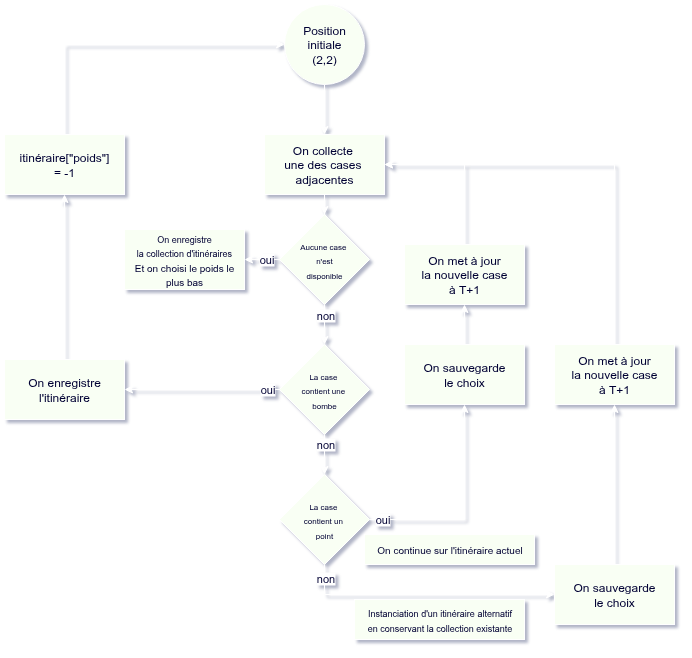

The diagram above was exported from draw.io. Its source (the exported page's mxGraphModel, read from the mxfile embedded in the PNG):
<mxGraphModel dx="2328" dy="888" grid="1" gridSize="10" guides="1" tooltips="1" connect="1" arrows="1" fold="1" page="1" pageScale="1" pageWidth="827" pageHeight="1169" background="#ffffff" math="0" shadow="1">
  <root>
    <mxCell id="0" />
    <mxCell id="1" parent="0" />
    <mxCell id="bAsYkNhXLGKyfn0uT43T-102" value="" style="group;fillColor=none;fillStyle=hatch;shadow=1;labelBackgroundColor=none;" vertex="1" connectable="0" parent="1">
      <mxGeometry x="-740" y="120" width="670" height="635" as="geometry" />
    </mxCell>
    <mxCell id="bAsYkNhXLGKyfn0uT43T-44" value="" style="edgeStyle=orthogonalEdgeStyle;rounded=0;orthogonalLoop=1;jettySize=auto;html=1;fontColor=#000033;strokeColor=#FFFFFF;labelBackgroundColor=none;fillColor=#F9FFF4;" edge="1" parent="bAsYkNhXLGKyfn0uT43T-102" source="bAsYkNhXLGKyfn0uT43T-48" target="bAsYkNhXLGKyfn0uT43T-55">
      <mxGeometry relative="1" as="geometry" />
    </mxCell>
    <mxCell id="bAsYkNhXLGKyfn0uT43T-45" value="non" style="edgeLabel;html=1;align=center;verticalAlign=middle;resizable=0;points=[];fontColor=#000033;strokeColor=#FFFFFF;labelBackgroundColor=#FFFFFF;fillColor=#F9FFF4;" vertex="1" connectable="0" parent="bAsYkNhXLGKyfn0uT43T-44">
      <mxGeometry x="-0.1917" y="3" relative="1" as="geometry">
        <mxPoint x="-3" y="-6" as="offset" />
      </mxGeometry>
    </mxCell>
    <mxCell id="bAsYkNhXLGKyfn0uT43T-46" style="edgeStyle=orthogonalEdgeStyle;rounded=0;orthogonalLoop=1;jettySize=auto;html=1;entryX=1;entryY=0.5;entryDx=0;entryDy=0;fontColor=#000033;strokeColor=#FFFFFF;labelBackgroundColor=none;fillColor=#F9FFF4;" edge="1" parent="bAsYkNhXLGKyfn0uT43T-102" source="bAsYkNhXLGKyfn0uT43T-48" target="bAsYkNhXLGKyfn0uT43T-59">
      <mxGeometry relative="1" as="geometry" />
    </mxCell>
    <mxCell id="bAsYkNhXLGKyfn0uT43T-47" value="oui" style="edgeLabel;html=1;align=center;verticalAlign=middle;resizable=0;points=[];fontColor=#000033;strokeColor=#FFFFFF;labelBackgroundColor=#FFFFFF;fillColor=#F9FFF4;" vertex="1" connectable="0" parent="bAsYkNhXLGKyfn0uT43T-46">
      <mxGeometry x="-0.7907" y="1" relative="1" as="geometry">
        <mxPoint x="3" y="-2" as="offset" />
      </mxGeometry>
    </mxCell>
    <mxCell id="bAsYkNhXLGKyfn0uT43T-48" value="&lt;font style=&quot;font-size: 8px;&quot;&gt;La case&amp;nbsp;&lt;/font&gt;&lt;div&gt;&lt;font style=&quot;font-size: 8px;&quot;&gt;contient une&amp;nbsp;&lt;/font&gt;&lt;/div&gt;&lt;div&gt;&lt;font style=&quot;font-size: 8px;&quot;&gt;bombe&lt;/font&gt;&lt;/div&gt;" style="rhombus;whiteSpace=wrap;html=1;fontColor=#000033;strokeColor=#FFFFFF;labelBackgroundColor=none;fillColor=#F9FFF4;" vertex="1" parent="bAsYkNhXLGKyfn0uT43T-102">
      <mxGeometry x="275" y="340" width="90" height="90" as="geometry" />
    </mxCell>
    <mxCell id="bAsYkNhXLGKyfn0uT43T-49" value="" style="edgeStyle=orthogonalEdgeStyle;rounded=0;orthogonalLoop=1;jettySize=auto;html=1;fontColor=#000033;strokeColor=#FFFFFF;labelBackgroundColor=none;fillColor=#F9FFF4;" edge="1" parent="bAsYkNhXLGKyfn0uT43T-102" source="bAsYkNhXLGKyfn0uT43T-50" target="bAsYkNhXLGKyfn0uT43T-62">
      <mxGeometry relative="1" as="geometry" />
    </mxCell>
    <mxCell id="bAsYkNhXLGKyfn0uT43T-50" value="Position initiale&lt;div&gt;(2,2)&lt;/div&gt;" style="ellipse;whiteSpace=wrap;html=1;fontColor=#000033;strokeColor=#FFFFFF;labelBackgroundColor=none;fillColor=#F9FFF4;" vertex="1" parent="bAsYkNhXLGKyfn0uT43T-102">
      <mxGeometry x="280" width="80" height="80" as="geometry" />
    </mxCell>
    <mxCell id="bAsYkNhXLGKyfn0uT43T-73" style="edgeStyle=orthogonalEdgeStyle;rounded=0;orthogonalLoop=1;jettySize=auto;html=1;entryX=0.5;entryY=1;entryDx=0;entryDy=0;fontColor=#000033;strokeColor=#FFFFFF;labelBackgroundColor=none;fillColor=#F9FFF4;" edge="1" parent="bAsYkNhXLGKyfn0uT43T-102" source="bAsYkNhXLGKyfn0uT43T-55" target="bAsYkNhXLGKyfn0uT43T-67">
      <mxGeometry relative="1" as="geometry" />
    </mxCell>
    <mxCell id="bAsYkNhXLGKyfn0uT43T-78" value="oui" style="edgeLabel;html=1;align=center;verticalAlign=middle;resizable=0;points=[];fontColor=#000033;strokeColor=#FFFFFF;labelBackgroundColor=#FFFFFF;fillColor=#F9FFF4;" vertex="1" connectable="0" parent="bAsYkNhXLGKyfn0uT43T-73">
      <mxGeometry x="-0.765" y="-1" relative="1" as="geometry">
        <mxPoint x="-12" y="-2" as="offset" />
      </mxGeometry>
    </mxCell>
    <mxCell id="bAsYkNhXLGKyfn0uT43T-94" value="" style="edgeStyle=orthogonalEdgeStyle;rounded=0;orthogonalLoop=1;jettySize=auto;html=1;fontColor=#000033;strokeColor=#FFFFFF;labelBackgroundColor=none;fillColor=#F9FFF4;" edge="1" parent="bAsYkNhXLGKyfn0uT43T-102" source="bAsYkNhXLGKyfn0uT43T-55" target="bAsYkNhXLGKyfn0uT43T-93">
      <mxGeometry relative="1" as="geometry">
        <Array as="points">
          <mxPoint x="320" y="590" />
        </Array>
      </mxGeometry>
    </mxCell>
    <mxCell id="bAsYkNhXLGKyfn0uT43T-95" value="non" style="edgeLabel;html=1;align=center;verticalAlign=middle;resizable=0;points=[];fontColor=#000033;strokeColor=#FFFFFF;labelBackgroundColor=#FFFFFF;fillColor=#F9FFF4;" vertex="1" connectable="0" parent="bAsYkNhXLGKyfn0uT43T-94">
      <mxGeometry x="-0.8963" y="1" relative="1" as="geometry">
        <mxPoint x="-1" as="offset" />
      </mxGeometry>
    </mxCell>
    <mxCell id="bAsYkNhXLGKyfn0uT43T-55" value="&lt;font style=&quot;font-size: 8px;&quot;&gt;La case&amp;nbsp;&lt;/font&gt;&lt;div&gt;&lt;font style=&quot;font-size: 8px;&quot;&gt;contient un&amp;nbsp;&lt;/font&gt;&lt;/div&gt;&lt;div&gt;&lt;font style=&quot;font-size: 8px;&quot;&gt;point&lt;/font&gt;&lt;/div&gt;" style="rhombus;whiteSpace=wrap;html=1;fontColor=#000033;strokeColor=#FFFFFF;labelBackgroundColor=none;fillColor=#F9FFF4;" vertex="1" parent="bAsYkNhXLGKyfn0uT43T-102">
      <mxGeometry x="275" y="470" width="90" height="90" as="geometry" />
    </mxCell>
    <mxCell id="bAsYkNhXLGKyfn0uT43T-58" value="" style="edgeStyle=orthogonalEdgeStyle;rounded=0;orthogonalLoop=1;jettySize=auto;html=1;fontColor=#000033;strokeColor=#FFFFFF;labelBackgroundColor=none;fillColor=#F9FFF4;" edge="1" parent="bAsYkNhXLGKyfn0uT43T-102" source="bAsYkNhXLGKyfn0uT43T-59" target="bAsYkNhXLGKyfn0uT43T-61">
      <mxGeometry relative="1" as="geometry" />
    </mxCell>
    <mxCell id="bAsYkNhXLGKyfn0uT43T-59" value="On enregistre l'itinéraire" style="whiteSpace=wrap;html=1;fontColor=#000033;strokeColor=#FFFFFF;labelBackgroundColor=none;fillColor=#F9FFF4;" vertex="1" parent="bAsYkNhXLGKyfn0uT43T-102">
      <mxGeometry y="355" width="120" height="60" as="geometry" />
    </mxCell>
    <mxCell id="bAsYkNhXLGKyfn0uT43T-60" style="edgeStyle=orthogonalEdgeStyle;rounded=0;orthogonalLoop=1;jettySize=auto;html=1;exitX=0.5;exitY=0;exitDx=0;exitDy=0;entryX=0;entryY=0.5;entryDx=0;entryDy=0;fontColor=#000033;strokeColor=#FFFFFF;labelBackgroundColor=none;fillColor=#F9FFF4;" edge="1" parent="bAsYkNhXLGKyfn0uT43T-102" source="bAsYkNhXLGKyfn0uT43T-61" target="bAsYkNhXLGKyfn0uT43T-50">
      <mxGeometry relative="1" as="geometry" />
    </mxCell>
    <mxCell id="bAsYkNhXLGKyfn0uT43T-61" value="itinéraire[&quot;poids&quot;]&lt;div&gt;= -1&lt;/div&gt;" style="whiteSpace=wrap;html=1;fontColor=#000033;strokeColor=#FFFFFF;labelBackgroundColor=none;fillColor=#F9FFF4;" vertex="1" parent="bAsYkNhXLGKyfn0uT43T-102">
      <mxGeometry y="130" width="120" height="60" as="geometry" />
    </mxCell>
    <mxCell id="bAsYkNhXLGKyfn0uT43T-87" style="edgeStyle=orthogonalEdgeStyle;rounded=0;orthogonalLoop=1;jettySize=auto;html=1;entryX=0.5;entryY=0;entryDx=0;entryDy=0;fontColor=#000033;strokeColor=#FFFFFF;labelBackgroundColor=none;fillColor=#F9FFF4;" edge="1" parent="bAsYkNhXLGKyfn0uT43T-102" source="bAsYkNhXLGKyfn0uT43T-62" target="bAsYkNhXLGKyfn0uT43T-86">
      <mxGeometry relative="1" as="geometry" />
    </mxCell>
    <mxCell id="bAsYkNhXLGKyfn0uT43T-62" value="On collecte&amp;nbsp;&lt;div&gt;une des cases&amp;nbsp;&lt;/div&gt;&lt;div&gt;adjacentes&lt;/div&gt;" style="whiteSpace=wrap;html=1;fontColor=#000033;strokeColor=#FFFFFF;labelBackgroundColor=none;fillColor=#F9FFF4;" vertex="1" parent="bAsYkNhXLGKyfn0uT43T-102">
      <mxGeometry x="260" y="130" width="120" height="60" as="geometry" />
    </mxCell>
    <mxCell id="bAsYkNhXLGKyfn0uT43T-76" value="" style="edgeStyle=orthogonalEdgeStyle;rounded=0;orthogonalLoop=1;jettySize=auto;html=1;fontColor=#000033;strokeColor=#FFFFFF;labelBackgroundColor=none;fillColor=#F9FFF4;" edge="1" parent="bAsYkNhXLGKyfn0uT43T-102" source="bAsYkNhXLGKyfn0uT43T-67" target="bAsYkNhXLGKyfn0uT43T-75">
      <mxGeometry relative="1" as="geometry" />
    </mxCell>
    <mxCell id="bAsYkNhXLGKyfn0uT43T-67" value="On sauvegarde&lt;div&gt;le choix&lt;/div&gt;" style="whiteSpace=wrap;html=1;fontColor=#000033;strokeColor=#FFFFFF;labelBackgroundColor=none;fillColor=#F9FFF4;" vertex="1" parent="bAsYkNhXLGKyfn0uT43T-102">
      <mxGeometry x="400" y="340" width="120" height="60" as="geometry" />
    </mxCell>
    <mxCell id="bAsYkNhXLGKyfn0uT43T-77" style="edgeStyle=orthogonalEdgeStyle;rounded=0;orthogonalLoop=1;jettySize=auto;html=1;entryX=1;entryY=0.5;entryDx=0;entryDy=0;fontColor=#000033;strokeColor=#FFFFFF;labelBackgroundColor=none;fillColor=#F9FFF4;" edge="1" parent="bAsYkNhXLGKyfn0uT43T-102" source="bAsYkNhXLGKyfn0uT43T-75" target="bAsYkNhXLGKyfn0uT43T-62">
      <mxGeometry relative="1" as="geometry">
        <Array as="points">
          <mxPoint x="460" y="160" />
        </Array>
      </mxGeometry>
    </mxCell>
    <mxCell id="bAsYkNhXLGKyfn0uT43T-75" value="On met à jour&lt;div&gt;la nouvelle case&lt;/div&gt;&lt;div&gt;à T+1&lt;/div&gt;" style="whiteSpace=wrap;html=1;fontColor=#000033;strokeColor=#FFFFFF;labelBackgroundColor=none;fillColor=#F9FFF4;" vertex="1" parent="bAsYkNhXLGKyfn0uT43T-102">
      <mxGeometry x="400" y="240" width="120" height="60" as="geometry" />
    </mxCell>
    <mxCell id="bAsYkNhXLGKyfn0uT43T-88" style="edgeStyle=orthogonalEdgeStyle;rounded=0;orthogonalLoop=1;jettySize=auto;html=1;entryX=0.5;entryY=0;entryDx=0;entryDy=0;fontColor=#000033;strokeColor=#FFFFFF;labelBackgroundColor=none;fillColor=#F9FFF4;" edge="1" parent="bAsYkNhXLGKyfn0uT43T-102" source="bAsYkNhXLGKyfn0uT43T-86" target="bAsYkNhXLGKyfn0uT43T-48">
      <mxGeometry relative="1" as="geometry" />
    </mxCell>
    <mxCell id="bAsYkNhXLGKyfn0uT43T-92" value="non" style="edgeLabel;html=1;align=center;verticalAlign=middle;resizable=0;points=[];fontColor=#000033;strokeColor=#FFFFFF;labelBackgroundColor=#FFFFFF;fillColor=#F9FFF4;" vertex="1" connectable="0" parent="bAsYkNhXLGKyfn0uT43T-88">
      <mxGeometry x="-0.38" relative="1" as="geometry">
        <mxPoint y="-2" as="offset" />
      </mxGeometry>
    </mxCell>
    <mxCell id="bAsYkNhXLGKyfn0uT43T-90" value="" style="edgeStyle=orthogonalEdgeStyle;rounded=0;orthogonalLoop=1;jettySize=auto;html=1;fontColor=#000033;strokeColor=#FFFFFF;labelBackgroundColor=none;fillColor=#F9FFF4;" edge="1" parent="bAsYkNhXLGKyfn0uT43T-102" source="bAsYkNhXLGKyfn0uT43T-86" target="bAsYkNhXLGKyfn0uT43T-89">
      <mxGeometry relative="1" as="geometry" />
    </mxCell>
    <mxCell id="bAsYkNhXLGKyfn0uT43T-91" value="oui" style="edgeLabel;html=1;align=center;verticalAlign=middle;resizable=0;points=[];fontColor=#000033;strokeColor=#FFFFFF;labelBackgroundColor=#FFFFFF;fillColor=#F9FFF4;" vertex="1" connectable="0" parent="bAsYkNhXLGKyfn0uT43T-90">
      <mxGeometry x="-0.3778" y="1" relative="1" as="geometry">
        <mxPoint y="-2" as="offset" />
      </mxGeometry>
    </mxCell>
    <mxCell id="bAsYkNhXLGKyfn0uT43T-86" value="&lt;span style=&quot;font-size: 8px;&quot;&gt;Aucune case&amp;nbsp;&lt;/span&gt;&lt;div&gt;&lt;span style=&quot;font-size: 8px;&quot;&gt;n'est&lt;/span&gt;&lt;div&gt;&lt;span style=&quot;font-size: 8px;&quot;&gt;disponible&lt;/span&gt;&lt;/div&gt;&lt;/div&gt;" style="rhombus;whiteSpace=wrap;html=1;fontColor=#000033;strokeColor=#FFFFFF;labelBackgroundColor=none;fillColor=#F9FFF4;" vertex="1" parent="bAsYkNhXLGKyfn0uT43T-102">
      <mxGeometry x="275" y="210" width="90" height="90" as="geometry" />
    </mxCell>
    <mxCell id="bAsYkNhXLGKyfn0uT43T-89" value="&lt;font style=&quot;font-size: 9px;&quot;&gt;On enregistre&lt;/font&gt;&lt;div&gt;&lt;span style=&quot;font-size: 9px;&quot;&gt;la collection d'itinéraires&lt;/span&gt;&lt;/div&gt;&lt;div&gt;&lt;font size=&quot;1&quot;&gt;Et on choisi le poids le plus bas&lt;/font&gt;&lt;/div&gt;" style="whiteSpace=wrap;html=1;strokeColor=#FFFFFF;fontColor=#000033;labelBackgroundColor=none;fillColor=#F9FFF4;" vertex="1" parent="bAsYkNhXLGKyfn0uT43T-102">
      <mxGeometry x="120" y="225" width="120" height="60" as="geometry" />
    </mxCell>
    <mxCell id="bAsYkNhXLGKyfn0uT43T-97" value="" style="edgeStyle=orthogonalEdgeStyle;rounded=0;orthogonalLoop=1;jettySize=auto;html=1;fontColor=#000033;strokeColor=#FFFFFF;labelBackgroundColor=none;fillColor=#F9FFF4;" edge="1" parent="bAsYkNhXLGKyfn0uT43T-102" source="bAsYkNhXLGKyfn0uT43T-93" target="bAsYkNhXLGKyfn0uT43T-96">
      <mxGeometry relative="1" as="geometry" />
    </mxCell>
    <mxCell id="bAsYkNhXLGKyfn0uT43T-93" value="On sauvegarde&lt;div&gt;le choix&lt;/div&gt;" style="whiteSpace=wrap;html=1;fontColor=#000033;strokeColor=#FFFFFF;labelBackgroundColor=none;fillColor=#F9FFF4;" vertex="1" parent="bAsYkNhXLGKyfn0uT43T-102">
      <mxGeometry x="550" y="560" width="120" height="60" as="geometry" />
    </mxCell>
    <mxCell id="bAsYkNhXLGKyfn0uT43T-98" style="edgeStyle=orthogonalEdgeStyle;rounded=0;orthogonalLoop=1;jettySize=auto;html=1;fontColor=#000033;strokeColor=#FFFFFF;labelBackgroundColor=none;fillColor=#F9FFF4;" edge="1" parent="bAsYkNhXLGKyfn0uT43T-102" source="bAsYkNhXLGKyfn0uT43T-96">
      <mxGeometry relative="1" as="geometry">
        <mxPoint x="380" y="160" as="targetPoint" />
        <Array as="points">
          <mxPoint x="610" y="160" />
        </Array>
      </mxGeometry>
    </mxCell>
    <mxCell id="bAsYkNhXLGKyfn0uT43T-96" value="On met à jour&lt;div&gt;la nouvelle case&lt;/div&gt;&lt;div&gt;à T+1&lt;/div&gt;" style="whiteSpace=wrap;html=1;fontColor=#000033;strokeColor=#FFFFFF;labelBackgroundColor=none;fillColor=#F9FFF4;" vertex="1" parent="bAsYkNhXLGKyfn0uT43T-102">
      <mxGeometry x="550" y="340" width="120" height="60" as="geometry" />
    </mxCell>
    <mxCell id="bAsYkNhXLGKyfn0uT43T-99" value="&lt;font style=&quot;font-size: 9px;&quot;&gt;Instanciation d'un itinéraire alternatif&lt;/font&gt;&lt;div&gt;&lt;font style=&quot;font-size: 9px;&quot;&gt;en conservant la collection existante&lt;/font&gt;&lt;/div&gt;" style="text;html=1;align=center;verticalAlign=middle;resizable=0;points=[];autosize=1;strokeColor=#FFFFFF;fillColor=#F9FFF4;fontColor=#000033;labelBackgroundColor=none;" vertex="1" parent="bAsYkNhXLGKyfn0uT43T-102">
      <mxGeometry x="350" y="595" width="170" height="40" as="geometry" />
    </mxCell>
    <mxCell id="bAsYkNhXLGKyfn0uT43T-100" value="&lt;font size=&quot;1&quot;&gt;On continue sur l'itinéraire actuel&lt;/font&gt;" style="text;html=1;align=center;verticalAlign=middle;resizable=0;points=[];autosize=1;strokeColor=#FFFFFF;fillColor=#F9FFF4;fontColor=#000033;labelBackgroundColor=none;" vertex="1" parent="bAsYkNhXLGKyfn0uT43T-102">
      <mxGeometry x="360" y="530" width="170" height="30" as="geometry" />
    </mxCell>
  </root>
</mxGraphModel>